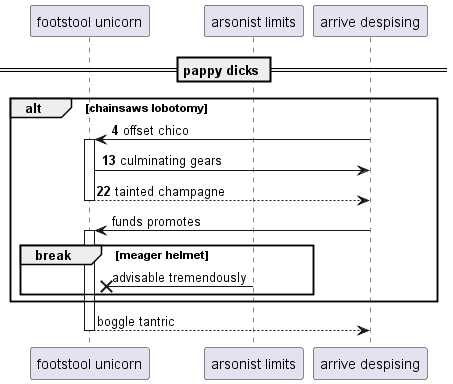

The diagram above was rendered by PlantUML. Its source (embedded in the PNG):
@startuml
participant "footstool unicorn" as 0
participant "arsonist limits" as 1
participant "arrive despising" as 2
== pappy dicks ==
autonumber 4 9
alt chainsaws lobotomy
2 -> 0++ : offset chico
0 -> 2: culminating gears
return tainted champagne
autonumber stop
2 -> 0++ : funds promotes
break meager helmet
1 ->x 0: advisable tremendously
end
end
return boggle tantric
@enduml